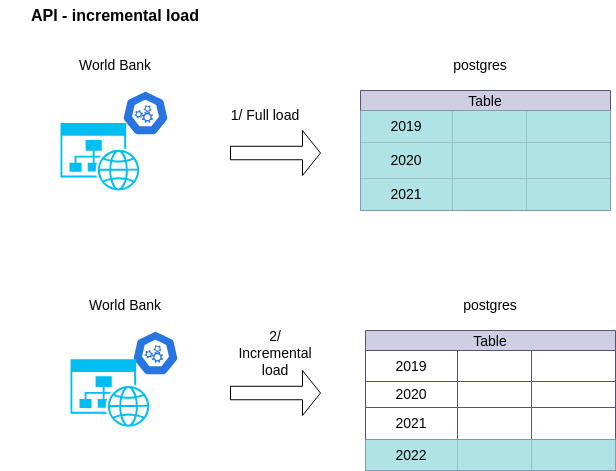

The diagram above was exported from draw.io. Its source (the exported page's mxGraphModel, read from the mxfile embedded in the PNG):
<mxGraphModel dx="786" dy="465" grid="1" gridSize="10" guides="1" tooltips="1" connect="1" arrows="1" fold="1" page="1" pageScale="1" pageWidth="850" pageHeight="1100" math="0" shadow="0">
  <root>
    <mxCell id="0" />
    <mxCell id="1" parent="0" />
    <mxCell id="ToWkHcQtuceBjEnoqtzV-1" value="" style="rounded=0;whiteSpace=wrap;html=1;aspect=fixed;sketch=0;dashed=0;whitespace=wrap;verticalLabelPosition=bottom;verticalAlign=top;fillColor=#2875E2;strokeColor=#ffffff;points=[[0.005,0.63,0],[0.1,0.2,0],[0.9,0.2,0],[0.5,0,0],[0.995,0.63,0],[0.72,0.99,0],[0.5,1,0],[0.28,0.99,0]];shape=mxgraph.kubernetes.icon2;prIcon=api;" parent="1" vertex="1">
      <mxGeometry x="150" y="120" width="90" height="45" as="geometry" />
    </mxCell>
    <mxCell id="ToWkHcQtuceBjEnoqtzV-2" value="API - incremental load" style="text;html=1;align=center;verticalAlign=middle;whiteSpace=wrap;rounded=0;fontStyle=1;fontSize=16;" parent="1" vertex="1">
      <mxGeometry x="50" y="30" width="230" height="30" as="geometry" />
    </mxCell>
    <mxCell id="ToWkHcQtuceBjEnoqtzV-4" value="World Bank" style="text;html=1;align=center;verticalAlign=middle;whiteSpace=wrap;rounded=0;fontSize=14;" parent="1" vertex="1">
      <mxGeometry x="125" y="80" width="80" height="30" as="geometry" />
    </mxCell>
    <mxCell id="ToWkHcQtuceBjEnoqtzV-5" value="2/ Incremental load" style="text;html=1;align=center;verticalAlign=middle;whiteSpace=wrap;rounded=0;fontSize=14;" parent="1" vertex="1">
      <mxGeometry x="280" y="367.5" width="90" height="30" as="geometry" />
    </mxCell>
    <mxCell id="ToWkHcQtuceBjEnoqtzV-7" value="postgres" style="text;html=1;align=center;verticalAlign=middle;whiteSpace=wrap;rounded=0;fontSize=14;" parent="1" vertex="1">
      <mxGeometry x="490" y="80" width="80" height="30" as="geometry" />
    </mxCell>
    <mxCell id="ToWkHcQtuceBjEnoqtzV-8" value="" style="verticalLabelPosition=bottom;html=1;verticalAlign=top;align=center;strokeColor=none;fillColor=#00BEF2;shape=mxgraph.azure.website_generic;pointerEvents=1;" parent="1" vertex="1">
      <mxGeometry x="110" y="152.5" width="80" height="67.5" as="geometry" />
    </mxCell>
    <mxCell id="ToWkHcQtuceBjEnoqtzV-25" value="" style="shape=singleArrow;whiteSpace=wrap;html=1;" parent="1" vertex="1">
      <mxGeometry x="280" y="400" width="90" height="45" as="geometry" />
    </mxCell>
    <mxCell id="ToWkHcQtuceBjEnoqtzV-9" value="Table" style="shape=table;startSize=20;container=1;collapsible=0;childLayout=tableLayout;strokeColor=#56517e;fontSize=14;fillColor=#d0cee2;" parent="1" vertex="1">
      <mxGeometry x="415" y="360" width="250" height="140" as="geometry" />
    </mxCell>
    <mxCell id="ToWkHcQtuceBjEnoqtzV-10" value="" style="shape=tableRow;horizontal=0;startSize=0;swimlaneHead=0;swimlaneBody=0;strokeColor=inherit;top=0;left=0;bottom=0;right=0;collapsible=0;dropTarget=0;fillColor=none;points=[[0,0.5],[1,0.5]];portConstraint=eastwest;fontSize=14;" parent="ToWkHcQtuceBjEnoqtzV-9" vertex="1">
      <mxGeometry y="20" width="250" height="31" as="geometry" />
    </mxCell>
    <mxCell id="ToWkHcQtuceBjEnoqtzV-11" value="2019" style="shape=partialRectangle;html=1;whiteSpace=wrap;connectable=0;strokeColor=inherit;overflow=hidden;fillColor=none;top=0;left=0;bottom=0;right=0;pointerEvents=1;fontSize=14;" parent="ToWkHcQtuceBjEnoqtzV-10" vertex="1">
      <mxGeometry width="92" height="31" as="geometry">
        <mxRectangle width="92" height="31" as="alternateBounds" />
      </mxGeometry>
    </mxCell>
    <mxCell id="ToWkHcQtuceBjEnoqtzV-12" value="" style="shape=partialRectangle;html=1;whiteSpace=wrap;connectable=0;strokeColor=inherit;overflow=hidden;fillColor=none;top=0;left=0;bottom=0;right=0;pointerEvents=1;fontSize=14;" parent="ToWkHcQtuceBjEnoqtzV-10" vertex="1">
      <mxGeometry x="92" width="74" height="31" as="geometry">
        <mxRectangle width="74" height="31" as="alternateBounds" />
      </mxGeometry>
    </mxCell>
    <mxCell id="ToWkHcQtuceBjEnoqtzV-13" value="" style="shape=partialRectangle;html=1;whiteSpace=wrap;connectable=0;strokeColor=inherit;overflow=hidden;fillColor=none;top=0;left=0;bottom=0;right=0;pointerEvents=1;fontSize=14;" parent="ToWkHcQtuceBjEnoqtzV-10" vertex="1">
      <mxGeometry x="166" width="84" height="31" as="geometry">
        <mxRectangle width="84" height="31" as="alternateBounds" />
      </mxGeometry>
    </mxCell>
    <mxCell id="ToWkHcQtuceBjEnoqtzV-14" value="" style="shape=tableRow;horizontal=0;startSize=0;swimlaneHead=0;swimlaneBody=0;strokeColor=inherit;top=0;left=0;bottom=0;right=0;collapsible=0;dropTarget=0;fillColor=none;points=[[0,0.5],[1,0.5]];portConstraint=eastwest;fontSize=14;" parent="ToWkHcQtuceBjEnoqtzV-9" vertex="1">
      <mxGeometry y="51" width="250" height="26" as="geometry" />
    </mxCell>
    <mxCell id="ToWkHcQtuceBjEnoqtzV-15" value="2020" style="shape=partialRectangle;html=1;whiteSpace=wrap;connectable=0;strokeColor=inherit;overflow=hidden;fillColor=none;top=0;left=0;bottom=0;right=0;pointerEvents=1;fontSize=14;" parent="ToWkHcQtuceBjEnoqtzV-14" vertex="1">
      <mxGeometry width="92" height="26" as="geometry">
        <mxRectangle width="92" height="26" as="alternateBounds" />
      </mxGeometry>
    </mxCell>
    <mxCell id="ToWkHcQtuceBjEnoqtzV-16" value="" style="shape=partialRectangle;html=1;whiteSpace=wrap;connectable=0;strokeColor=inherit;overflow=hidden;fillColor=none;top=0;left=0;bottom=0;right=0;pointerEvents=1;fontSize=14;" parent="ToWkHcQtuceBjEnoqtzV-14" vertex="1">
      <mxGeometry x="92" width="74" height="26" as="geometry">
        <mxRectangle width="74" height="26" as="alternateBounds" />
      </mxGeometry>
    </mxCell>
    <mxCell id="ToWkHcQtuceBjEnoqtzV-17" value="" style="shape=partialRectangle;html=1;whiteSpace=wrap;connectable=0;strokeColor=inherit;overflow=hidden;fillColor=none;top=0;left=0;bottom=0;right=0;pointerEvents=1;fontSize=14;" parent="ToWkHcQtuceBjEnoqtzV-14" vertex="1">
      <mxGeometry x="166" width="84" height="26" as="geometry">
        <mxRectangle width="84" height="26" as="alternateBounds" />
      </mxGeometry>
    </mxCell>
    <mxCell id="ToWkHcQtuceBjEnoqtzV-18" value="" style="shape=tableRow;horizontal=0;startSize=0;swimlaneHead=0;swimlaneBody=0;strokeColor=inherit;top=0;left=0;bottom=0;right=0;collapsible=0;dropTarget=0;fillColor=none;points=[[0,0.5],[1,0.5]];portConstraint=eastwest;fontSize=14;" parent="ToWkHcQtuceBjEnoqtzV-9" vertex="1">
      <mxGeometry y="77" width="250" height="32" as="geometry" />
    </mxCell>
    <mxCell id="ToWkHcQtuceBjEnoqtzV-19" value="2021" style="shape=partialRectangle;html=1;whiteSpace=wrap;connectable=0;strokeColor=inherit;overflow=hidden;fillColor=none;top=0;left=0;bottom=0;right=0;pointerEvents=1;fontSize=14;" parent="ToWkHcQtuceBjEnoqtzV-18" vertex="1">
      <mxGeometry width="92" height="32" as="geometry">
        <mxRectangle width="92" height="32" as="alternateBounds" />
      </mxGeometry>
    </mxCell>
    <mxCell id="ToWkHcQtuceBjEnoqtzV-20" value="" style="shape=partialRectangle;html=1;whiteSpace=wrap;connectable=0;strokeColor=inherit;overflow=hidden;fillColor=none;top=0;left=0;bottom=0;right=0;pointerEvents=1;fontSize=14;" parent="ToWkHcQtuceBjEnoqtzV-18" vertex="1">
      <mxGeometry x="92" width="74" height="32" as="geometry">
        <mxRectangle width="74" height="32" as="alternateBounds" />
      </mxGeometry>
    </mxCell>
    <mxCell id="ToWkHcQtuceBjEnoqtzV-21" value="" style="shape=partialRectangle;html=1;whiteSpace=wrap;connectable=0;strokeColor=inherit;overflow=hidden;fillColor=none;top=0;left=0;bottom=0;right=0;pointerEvents=1;fontSize=14;" parent="ToWkHcQtuceBjEnoqtzV-18" vertex="1">
      <mxGeometry x="166" width="84" height="32" as="geometry">
        <mxRectangle width="84" height="32" as="alternateBounds" />
      </mxGeometry>
    </mxCell>
    <mxCell id="y2_0GPmmEiRgnqfZBJWN-23" style="shape=tableRow;horizontal=0;startSize=0;swimlaneHead=0;swimlaneBody=0;strokeColor=inherit;top=0;left=0;bottom=0;right=0;collapsible=0;dropTarget=0;fillColor=none;points=[[0,0.5],[1,0.5]];portConstraint=eastwest;fontSize=14;" vertex="1" parent="ToWkHcQtuceBjEnoqtzV-9">
      <mxGeometry y="109" width="250" height="31" as="geometry" />
    </mxCell>
    <mxCell id="y2_0GPmmEiRgnqfZBJWN-24" value="2022" style="shape=partialRectangle;html=1;whiteSpace=wrap;connectable=0;strokeColor=#0e8088;overflow=hidden;fillColor=#b0e3e6;top=0;left=0;bottom=0;right=0;pointerEvents=1;fontSize=14;" vertex="1" parent="y2_0GPmmEiRgnqfZBJWN-23">
      <mxGeometry width="92" height="31" as="geometry">
        <mxRectangle width="92" height="31" as="alternateBounds" />
      </mxGeometry>
    </mxCell>
    <mxCell id="y2_0GPmmEiRgnqfZBJWN-25" style="shape=partialRectangle;html=1;whiteSpace=wrap;connectable=0;strokeColor=#0e8088;overflow=hidden;fillColor=#b0e3e6;top=0;left=0;bottom=0;right=0;pointerEvents=1;fontSize=14;" vertex="1" parent="y2_0GPmmEiRgnqfZBJWN-23">
      <mxGeometry x="92" width="74" height="31" as="geometry">
        <mxRectangle width="74" height="31" as="alternateBounds" />
      </mxGeometry>
    </mxCell>
    <mxCell id="y2_0GPmmEiRgnqfZBJWN-26" style="shape=partialRectangle;html=1;whiteSpace=wrap;connectable=0;strokeColor=#0e8088;overflow=hidden;fillColor=#b0e3e6;top=0;left=0;bottom=0;right=0;pointerEvents=1;fontSize=14;" vertex="1" parent="y2_0GPmmEiRgnqfZBJWN-23">
      <mxGeometry x="166" width="84" height="31" as="geometry">
        <mxRectangle width="84" height="31" as="alternateBounds" />
      </mxGeometry>
    </mxCell>
    <mxCell id="y2_0GPmmEiRgnqfZBJWN-1" value="" style="rounded=0;whiteSpace=wrap;html=1;aspect=fixed;sketch=0;dashed=0;whitespace=wrap;verticalLabelPosition=bottom;verticalAlign=top;fillColor=#2875E2;strokeColor=#ffffff;points=[[0.005,0.63,0],[0.1,0.2,0],[0.9,0.2,0],[0.5,0,0],[0.995,0.63,0],[0.72,0.99,0],[0.5,1,0],[0.28,0.99,0]];shape=mxgraph.kubernetes.icon2;prIcon=api;" vertex="1" parent="1">
      <mxGeometry x="160" y="360" width="90" height="45" as="geometry" />
    </mxCell>
    <mxCell id="y2_0GPmmEiRgnqfZBJWN-2" value="World Bank" style="text;html=1;align=center;verticalAlign=middle;whiteSpace=wrap;rounded=0;fontSize=14;" vertex="1" parent="1">
      <mxGeometry x="135" y="320" width="80" height="30" as="geometry" />
    </mxCell>
    <mxCell id="y2_0GPmmEiRgnqfZBJWN-3" value="1/ Full load" style="text;html=1;align=center;verticalAlign=middle;whiteSpace=wrap;rounded=0;fontSize=14;" vertex="1" parent="1">
      <mxGeometry x="270" y="130" width="90" height="30" as="geometry" />
    </mxCell>
    <mxCell id="y2_0GPmmEiRgnqfZBJWN-4" value="postgres" style="text;html=1;align=center;verticalAlign=middle;whiteSpace=wrap;rounded=0;fontSize=14;" vertex="1" parent="1">
      <mxGeometry x="500" y="320" width="80" height="30" as="geometry" />
    </mxCell>
    <mxCell id="y2_0GPmmEiRgnqfZBJWN-5" value="" style="verticalLabelPosition=bottom;html=1;verticalAlign=top;align=center;strokeColor=none;fillColor=#00BEF2;shape=mxgraph.azure.website_generic;pointerEvents=1;" vertex="1" parent="1">
      <mxGeometry x="120" y="388.75" width="80" height="67.5" as="geometry" />
    </mxCell>
    <mxCell id="y2_0GPmmEiRgnqfZBJWN-6" value="Table" style="shape=table;startSize=20;container=1;collapsible=0;childLayout=tableLayout;strokeColor=#56517e;fontSize=14;fillColor=#d0cee2;" vertex="1" parent="1">
      <mxGeometry x="410" y="120" width="250" height="120" as="geometry" />
    </mxCell>
    <mxCell id="y2_0GPmmEiRgnqfZBJWN-7" value="" style="shape=tableRow;horizontal=0;startSize=0;swimlaneHead=0;swimlaneBody=0;strokeColor=inherit;top=0;left=0;bottom=0;right=0;collapsible=0;dropTarget=0;fillColor=none;points=[[0,0.5],[1,0.5]];portConstraint=eastwest;fontSize=14;" vertex="1" parent="y2_0GPmmEiRgnqfZBJWN-6">
      <mxGeometry y="20" width="250" height="32" as="geometry" />
    </mxCell>
    <mxCell id="y2_0GPmmEiRgnqfZBJWN-8" value="2019" style="shape=partialRectangle;html=1;whiteSpace=wrap;connectable=0;strokeColor=#0e8088;overflow=hidden;fillColor=#b0e3e6;top=0;left=0;bottom=0;right=0;pointerEvents=1;fontSize=14;" vertex="1" parent="y2_0GPmmEiRgnqfZBJWN-7">
      <mxGeometry width="92" height="32" as="geometry">
        <mxRectangle width="92" height="32" as="alternateBounds" />
      </mxGeometry>
    </mxCell>
    <mxCell id="y2_0GPmmEiRgnqfZBJWN-9" value="" style="shape=partialRectangle;html=1;whiteSpace=wrap;connectable=0;strokeColor=#0e8088;overflow=hidden;fillColor=#b0e3e6;top=0;left=0;bottom=0;right=0;pointerEvents=1;fontSize=14;" vertex="1" parent="y2_0GPmmEiRgnqfZBJWN-7">
      <mxGeometry x="92" width="74" height="32" as="geometry">
        <mxRectangle width="74" height="32" as="alternateBounds" />
      </mxGeometry>
    </mxCell>
    <mxCell id="y2_0GPmmEiRgnqfZBJWN-10" value="" style="shape=partialRectangle;html=1;whiteSpace=wrap;connectable=0;strokeColor=#0e8088;overflow=hidden;fillColor=#b0e3e6;top=0;left=0;bottom=0;right=0;pointerEvents=1;fontSize=14;" vertex="1" parent="y2_0GPmmEiRgnqfZBJWN-7">
      <mxGeometry x="166" width="84" height="32" as="geometry">
        <mxRectangle width="84" height="32" as="alternateBounds" />
      </mxGeometry>
    </mxCell>
    <mxCell id="y2_0GPmmEiRgnqfZBJWN-11" value="" style="shape=tableRow;horizontal=0;startSize=0;swimlaneHead=0;swimlaneBody=0;strokeColor=inherit;top=0;left=0;bottom=0;right=0;collapsible=0;dropTarget=0;fillColor=none;points=[[0,0.5],[1,0.5]];portConstraint=eastwest;fontSize=14;" vertex="1" parent="y2_0GPmmEiRgnqfZBJWN-6">
      <mxGeometry y="52" width="250" height="36" as="geometry" />
    </mxCell>
    <mxCell id="y2_0GPmmEiRgnqfZBJWN-12" value="2020" style="shape=partialRectangle;html=1;whiteSpace=wrap;connectable=0;strokeColor=#0e8088;overflow=hidden;fillColor=#b0e3e6;top=0;left=0;bottom=0;right=0;pointerEvents=1;fontSize=14;" vertex="1" parent="y2_0GPmmEiRgnqfZBJWN-11">
      <mxGeometry width="92" height="36" as="geometry">
        <mxRectangle width="92" height="36" as="alternateBounds" />
      </mxGeometry>
    </mxCell>
    <mxCell id="y2_0GPmmEiRgnqfZBJWN-13" value="" style="shape=partialRectangle;html=1;whiteSpace=wrap;connectable=0;strokeColor=#0e8088;overflow=hidden;fillColor=#b0e3e6;top=0;left=0;bottom=0;right=0;pointerEvents=1;fontSize=14;" vertex="1" parent="y2_0GPmmEiRgnqfZBJWN-11">
      <mxGeometry x="92" width="74" height="36" as="geometry">
        <mxRectangle width="74" height="36" as="alternateBounds" />
      </mxGeometry>
    </mxCell>
    <mxCell id="y2_0GPmmEiRgnqfZBJWN-14" value="" style="shape=partialRectangle;html=1;whiteSpace=wrap;connectable=0;strokeColor=#0e8088;overflow=hidden;fillColor=#b0e3e6;top=0;left=0;bottom=0;right=0;pointerEvents=1;fontSize=14;" vertex="1" parent="y2_0GPmmEiRgnqfZBJWN-11">
      <mxGeometry x="166" width="84" height="36" as="geometry">
        <mxRectangle width="84" height="36" as="alternateBounds" />
      </mxGeometry>
    </mxCell>
    <mxCell id="y2_0GPmmEiRgnqfZBJWN-15" value="" style="shape=tableRow;horizontal=0;startSize=0;swimlaneHead=0;swimlaneBody=0;strokeColor=inherit;top=0;left=0;bottom=0;right=0;collapsible=0;dropTarget=0;fillColor=none;points=[[0,0.5],[1,0.5]];portConstraint=eastwest;fontSize=14;" vertex="1" parent="y2_0GPmmEiRgnqfZBJWN-6">
      <mxGeometry y="88" width="250" height="32" as="geometry" />
    </mxCell>
    <mxCell id="y2_0GPmmEiRgnqfZBJWN-16" value="2021" style="shape=partialRectangle;html=1;whiteSpace=wrap;connectable=0;strokeColor=#0e8088;overflow=hidden;fillColor=#b0e3e6;top=0;left=0;bottom=0;right=0;pointerEvents=1;fontSize=14;" vertex="1" parent="y2_0GPmmEiRgnqfZBJWN-15">
      <mxGeometry width="92" height="32" as="geometry">
        <mxRectangle width="92" height="32" as="alternateBounds" />
      </mxGeometry>
    </mxCell>
    <mxCell id="y2_0GPmmEiRgnqfZBJWN-17" value="" style="shape=partialRectangle;html=1;whiteSpace=wrap;connectable=0;strokeColor=#0e8088;overflow=hidden;fillColor=#b0e3e6;top=0;left=0;bottom=0;right=0;pointerEvents=1;fontSize=14;" vertex="1" parent="y2_0GPmmEiRgnqfZBJWN-15">
      <mxGeometry x="92" width="74" height="32" as="geometry">
        <mxRectangle width="74" height="32" as="alternateBounds" />
      </mxGeometry>
    </mxCell>
    <mxCell id="y2_0GPmmEiRgnqfZBJWN-18" value="" style="shape=partialRectangle;html=1;whiteSpace=wrap;connectable=0;strokeColor=#0e8088;overflow=hidden;fillColor=#b0e3e6;top=0;left=0;bottom=0;right=0;pointerEvents=1;fontSize=14;" vertex="1" parent="y2_0GPmmEiRgnqfZBJWN-15">
      <mxGeometry x="166" width="84" height="32" as="geometry">
        <mxRectangle width="84" height="32" as="alternateBounds" />
      </mxGeometry>
    </mxCell>
    <mxCell id="y2_0GPmmEiRgnqfZBJWN-19" value="" style="shape=singleArrow;whiteSpace=wrap;html=1;" vertex="1" parent="1">
      <mxGeometry x="280" y="160" width="90" height="45" as="geometry" />
    </mxCell>
  </root>
</mxGraphModel>